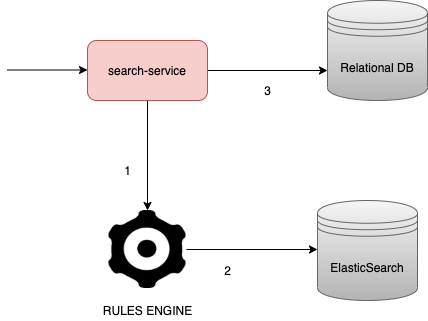

The diagram above was exported from draw.io. Its source (the exported page's mxGraphModel, read from the mxfile embedded in the PNG):
<mxGraphModel dx="2125" dy="682" grid="1" gridSize="10" guides="1" tooltips="1" connect="1" arrows="1" fold="1" page="1" pageScale="1" pageWidth="827" pageHeight="1169" math="0" shadow="0">
  <root>
    <mxCell id="0" />
    <mxCell id="1" parent="0" />
    <mxCell id="2" style="edgeStyle=orthogonalEdgeStyle;rounded=0;orthogonalLoop=1;jettySize=auto;html=1;" edge="1" source="4" parent="1">
      <mxGeometry relative="1" as="geometry">
        <mxPoint x="-60" y="850" as="targetPoint" />
      </mxGeometry>
    </mxCell>
    <mxCell id="3" style="edgeStyle=orthogonalEdgeStyle;rounded=0;orthogonalLoop=1;jettySize=auto;html=1;entryX=0;entryY=0.7;entryDx=0;entryDy=0;" edge="1" source="4" target="12" parent="1">
      <mxGeometry relative="1" as="geometry" />
    </mxCell>
    <mxCell id="4" value="search-service" style="rounded=1;whiteSpace=wrap;html=1;fillColor=#f8cecc;strokeColor=#b85450;" vertex="1" parent="1">
      <mxGeometry x="-120" y="680" width="120" height="60" as="geometry" />
    </mxCell>
    <mxCell id="5" value="" style="endArrow=classic;html=1;" edge="1" parent="1">
      <mxGeometry width="50" height="50" relative="1" as="geometry">
        <mxPoint x="-200" y="709.5" as="sourcePoint" />
        <mxPoint x="-120" y="709.5" as="targetPoint" />
      </mxGeometry>
    </mxCell>
    <mxCell id="6" value="ElasticSearch" style="shape=datastore;whiteSpace=wrap;html=1;rounded=1;gradientColor=#b3b3b3;fillColor=#f5f5f5;strokeColor=#666666;" vertex="1" parent="1">
      <mxGeometry x="110" y="840" width="100" height="100" as="geometry" />
    </mxCell>
    <mxCell id="7" style="edgeStyle=orthogonalEdgeStyle;rounded=0;orthogonalLoop=1;jettySize=auto;html=1;" edge="1" source="8" parent="1">
      <mxGeometry relative="1" as="geometry">
        <mxPoint x="110" y="889" as="targetPoint" />
      </mxGeometry>
    </mxCell>
    <mxCell id="8" value="" style="shape=image;html=1;verticalAlign=top;verticalLabelPosition=bottom;labelBackgroundColor=#ffffff;imageAspect=0;aspect=fixed;image=https://cdn0.iconfinder.com/data/icons/faticons-2/30/mechanic2-128.png;rounded=1;" vertex="1" parent="1">
      <mxGeometry x="-99" y="850" width="78" height="78" as="geometry" />
    </mxCell>
    <mxCell id="9" value="RULES ENGINE" style="text;html=1;align=center;verticalAlign=middle;resizable=0;points=[];autosize=1;" vertex="1" parent="1">
      <mxGeometry x="-110" y="940" width="100" height="20" as="geometry" />
    </mxCell>
    <mxCell id="10" value="1" style="text;html=1;align=center;verticalAlign=middle;resizable=0;points=[];autosize=1;" vertex="1" parent="1">
      <mxGeometry x="-90" y="800" width="20" height="20" as="geometry" />
    </mxCell>
    <mxCell id="11" value="2" style="text;html=1;align=center;verticalAlign=middle;resizable=0;points=[];autosize=1;" vertex="1" parent="1">
      <mxGeometry x="10" y="900" width="20" height="20" as="geometry" />
    </mxCell>
    <mxCell id="12" value="Relational DB" style="shape=datastore;whiteSpace=wrap;html=1;rounded=1;gradientColor=#b3b3b3;fillColor=#f5f5f5;strokeColor=#666666;" vertex="1" parent="1">
      <mxGeometry x="120" y="640" width="100" height="100" as="geometry" />
    </mxCell>
    <mxCell id="13" value="3" style="text;html=1;align=center;verticalAlign=middle;resizable=0;points=[];autosize=1;" vertex="1" parent="1">
      <mxGeometry x="50" y="720" width="20" height="20" as="geometry" />
    </mxCell>
  </root>
</mxGraphModel>